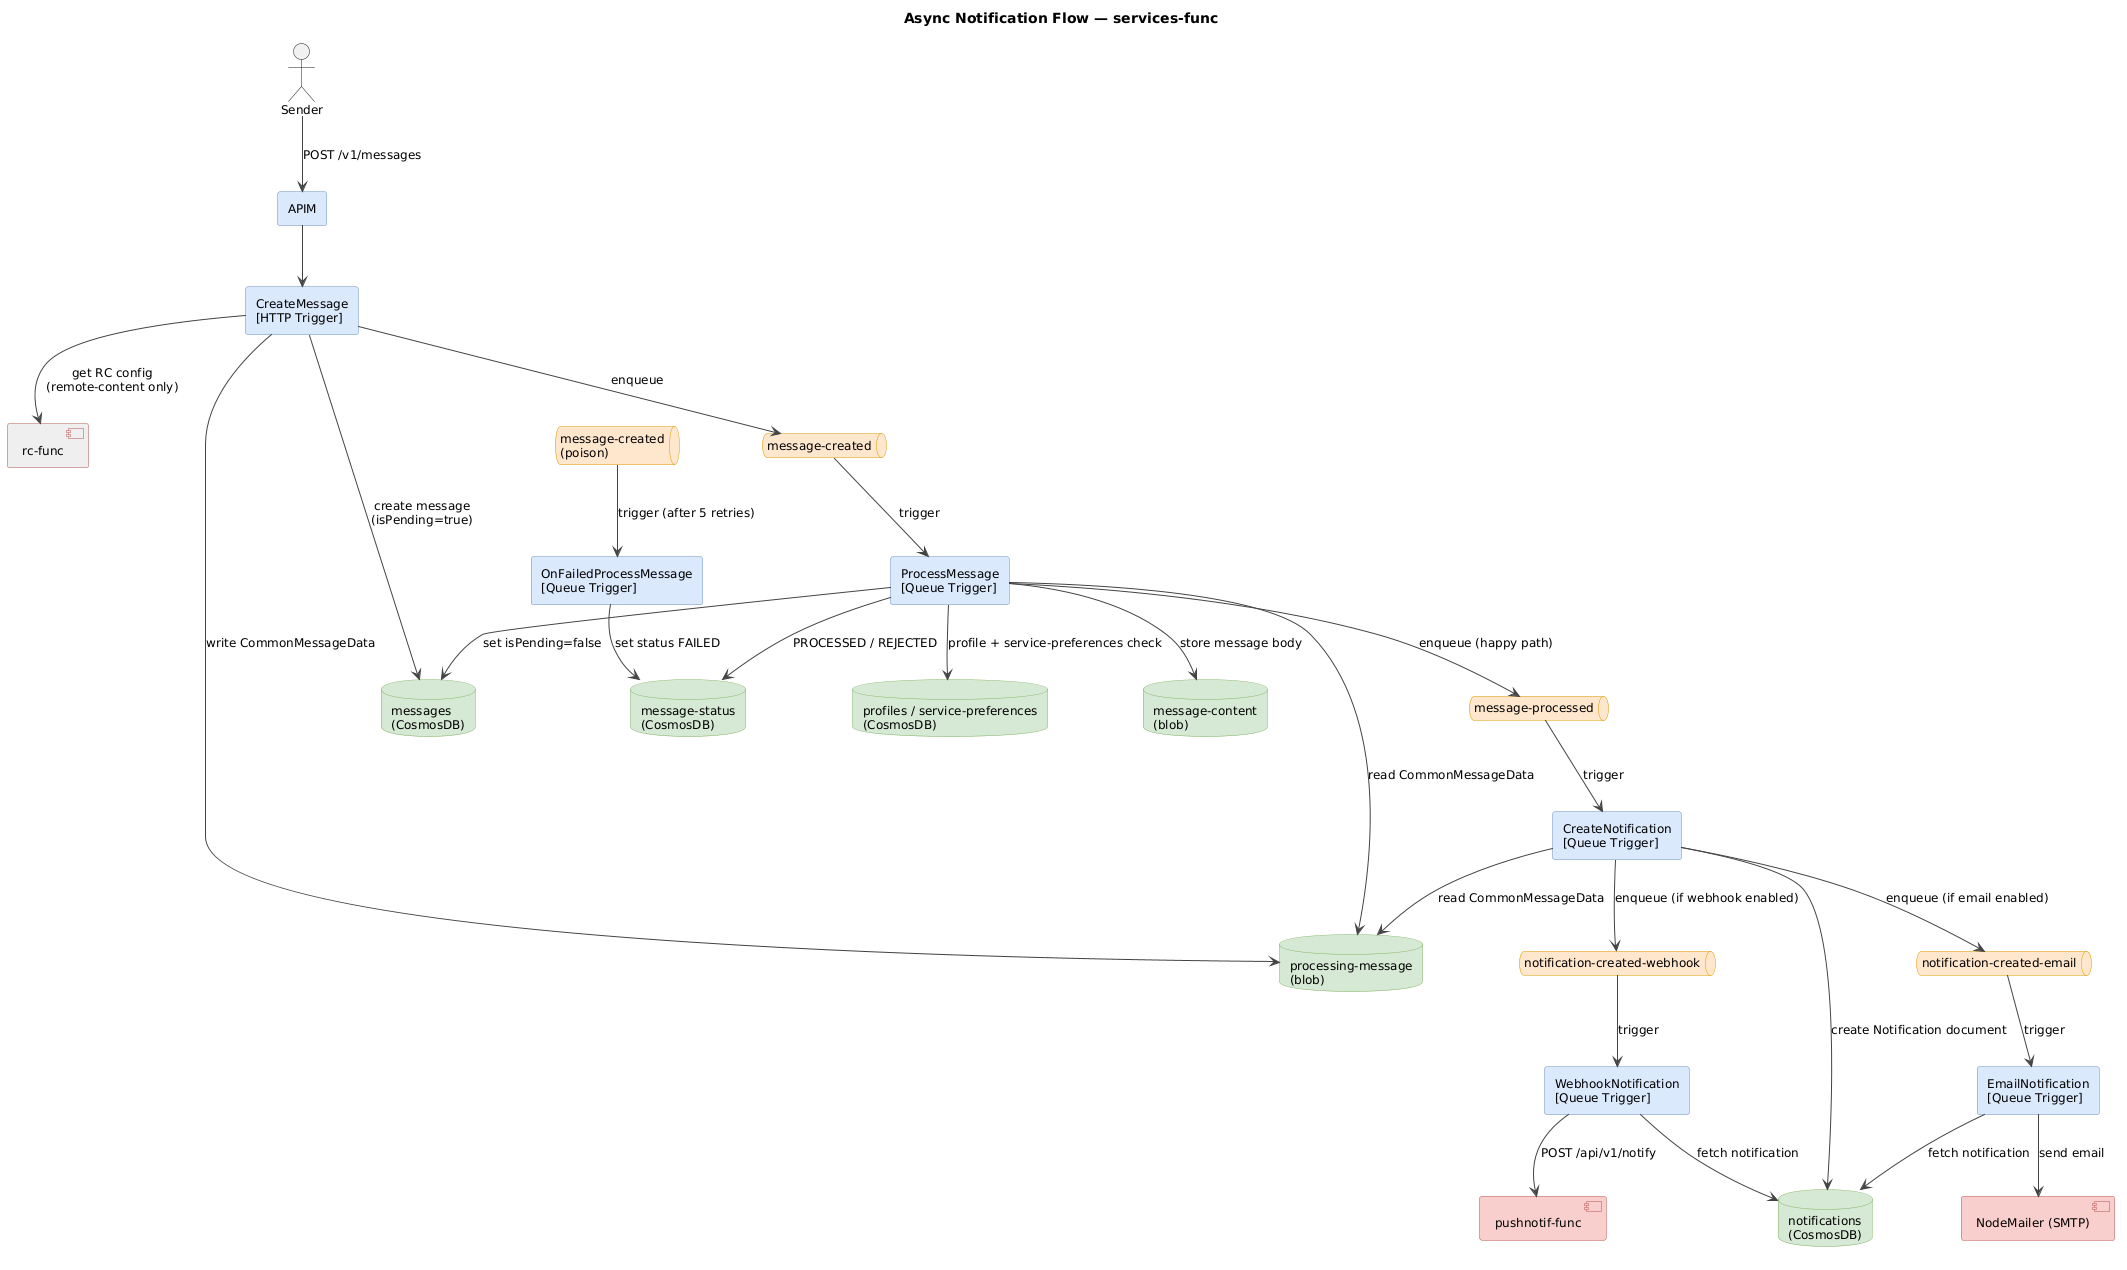

The diagram above was rendered by PlantUML. Its source (embedded in the PNG):
@startuml async-notification-flow

skinparam defaultFontName Helvetica
skinparam defaultFontSize 12
skinparam roundcorner 5
skinparam ArrowColor #444444
skinparam backgroundColor white
<style>
  root {
    padding 5
  }
</style>

skinparam rectangle {
  BackgroundColor #dae8fc
  BorderColor #6c8ebf
}
skinparam database {
  BackgroundColor #d5e8d4
  BorderColor #82b366
}
skinparam queue {
  BackgroundColor #ffe6cc
  BorderColor #d79b00
}
skinparam component {
  BackgroundColor #f8cecc
  BorderColor #b85450
}

title Async Notification Flow — services-func

' -----------------------------------------------------------------------
' Actors & external systems
' -----------------------------------------------------------------------

actor       Sender
rectangle   "APIM"                     as apim
component   "rc-func"                  as rc_func       #eeeeee
component   "pushnotif-func"           as pushnotif     #f8cecc
component   "NodeMailer (SMTP)"        as smtp          #f8cecc

' -----------------------------------------------------------------------
' Azure Functions (services-func)
' -----------------------------------------------------------------------

rectangle "CreateMessage\n[HTTP Trigger]"           as cm
rectangle "ProcessMessage\n[Queue Trigger]"          as pm
rectangle "OnFailedProcessMessage\n[Queue Trigger]"  as ofp
rectangle "CreateNotification\n[Queue Trigger]"      as cn
rectangle "EmailNotification\n[Queue Trigger]"       as en
rectangle "WebhookNotification\n[Queue Trigger]"     as wn

' -----------------------------------------------------------------------
' Queues (IO_COM_STORAGE)
' -----------------------------------------------------------------------

queue "message-created"           as q_created
queue "message-created\n(poison)" as q_poison
queue "message-processed"         as q_processed
queue "notification-created-email"   as q_email
queue "notification-created-webhook" as q_webhook

' -----------------------------------------------------------------------
' Storage
' -----------------------------------------------------------------------

database "processing-message\n(blob)" as blob
database "message-content\n(blob)"    as msg_content
database "messages\n(CosmosDB)"       as cosmos_msg
database "message-status\n(CosmosDB)" as cosmos_status
database "notifications\n(CosmosDB)"  as cosmos_notif
database "profiles / service-preferences\n(CosmosDB)" as cosmos_profiles

' -----------------------------------------------------------------------
' Flow
' -----------------------------------------------------------------------

Sender   --> apim      : POST /v1/messages
apim     --> cm

cm       --> rc_func   : get RC config\n(remote-content only)
cm       --> cosmos_msg : create message\n(isPending=true)
cm       --> blob      : write CommonMessageData
cm       --> q_created : enqueue

q_created --> pm       : trigger
q_poison  --> ofp      : trigger (after 5 retries)

pm       --> blob           : read CommonMessageData
pm       --> cosmos_profiles : profile + service-preferences check
pm       --> msg_content    : store message body
pm       --> cosmos_msg     : set isPending=false
pm       --> cosmos_status  : PROCESSED / REJECTED
pm       --> q_processed    : enqueue (happy path)

ofp      --> cosmos_status  : set status FAILED

q_processed --> cn     : trigger

cn       --> blob          : read CommonMessageData
cn       --> cosmos_notif  : create Notification document
cn       --> q_email       : enqueue (if email enabled)
cn       --> q_webhook     : enqueue (if webhook enabled)

q_email  --> en        : trigger
en       --> cosmos_notif : fetch notification
en       --> smtp      : send email

q_webhook --> wn       : trigger
wn       --> cosmos_notif : fetch notification
wn       --> pushnotif : POST /api/v1/notify

@enduml